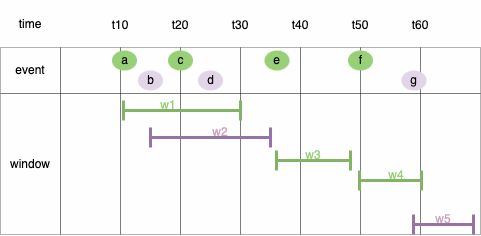

The diagram above was exported from draw.io. Its source (the exported page's mxGraphModel, read from the mxfile embedded in the PNG):
<mxGraphModel dx="338" dy="643" grid="1" gridSize="10" guides="1" tooltips="1" connect="1" arrows="1" fold="1" page="1" pageScale="1" pageWidth="1169" pageHeight="827" math="0" shadow="0">
  <root>
    <mxCell id="0" />
    <mxCell id="1" parent="0" />
    <mxCell id="pjavsnHLvcbqXYeomyV3-1" value="" style="childLayout=tableLayout;recursiveResize=0;shadow=0;fillColor=#f5f5f5;strokeColor=none;opacity=10;fontColor=#333333;" parent="1" vertex="1">
      <mxGeometry x="190" y="360" width="480" height="234" as="geometry" />
    </mxCell>
    <mxCell id="pjavsnHLvcbqXYeomyV3-2" value="" style="shape=tableRow;horizontal=0;startSize=0;swimlaneHead=0;swimlaneBody=0;top=0;left=0;bottom=0;right=0;dropTarget=0;collapsible=0;recursiveResize=0;expand=0;fontStyle=0;fillColor=none;strokeColor=inherit;opacity=0;" parent="pjavsnHLvcbqXYeomyV3-1" vertex="1">
      <mxGeometry width="480" height="47" as="geometry" />
    </mxCell>
    <mxCell id="pjavsnHLvcbqXYeomyV3-3" value="time" style="connectable=0;recursiveResize=0;strokeColor=inherit;fillColor=none;align=center;whiteSpace=wrap;html=1;opacity=30;" parent="pjavsnHLvcbqXYeomyV3-2" vertex="1">
      <mxGeometry width="60" height="47" as="geometry">
        <mxRectangle width="60" height="47" as="alternateBounds" />
      </mxGeometry>
    </mxCell>
    <mxCell id="pjavsnHLvcbqXYeomyV3-4" value="" style="connectable=0;recursiveResize=0;strokeColor=inherit;fillColor=none;align=center;whiteSpace=wrap;html=1;opacity=30;" parent="pjavsnHLvcbqXYeomyV3-2" vertex="1">
      <mxGeometry x="60" width="60" height="47" as="geometry">
        <mxRectangle width="60" height="47" as="alternateBounds" />
      </mxGeometry>
    </mxCell>
    <mxCell id="pjavsnHLvcbqXYeomyV3-5" value="" style="connectable=0;recursiveResize=0;strokeColor=inherit;fillColor=none;align=center;whiteSpace=wrap;html=1;opacity=30;" parent="pjavsnHLvcbqXYeomyV3-2" vertex="1">
      <mxGeometry x="120" width="60" height="47" as="geometry">
        <mxRectangle width="60" height="47" as="alternateBounds" />
      </mxGeometry>
    </mxCell>
    <mxCell id="pjavsnHLvcbqXYeomyV3-6" style="connectable=0;recursiveResize=0;strokeColor=inherit;fillColor=none;align=center;whiteSpace=wrap;html=1;opacity=30;" parent="pjavsnHLvcbqXYeomyV3-2" vertex="1">
      <mxGeometry x="180" width="60" height="47" as="geometry">
        <mxRectangle width="60" height="47" as="alternateBounds" />
      </mxGeometry>
    </mxCell>
    <mxCell id="pjavsnHLvcbqXYeomyV3-7" style="connectable=0;recursiveResize=0;strokeColor=inherit;fillColor=none;align=center;whiteSpace=wrap;html=1;opacity=30;" parent="pjavsnHLvcbqXYeomyV3-2" vertex="1">
      <mxGeometry x="240" width="60" height="47" as="geometry">
        <mxRectangle width="60" height="47" as="alternateBounds" />
      </mxGeometry>
    </mxCell>
    <mxCell id="pjavsnHLvcbqXYeomyV3-8" style="connectable=0;recursiveResize=0;strokeColor=inherit;fillColor=none;align=center;whiteSpace=wrap;html=1;opacity=30;" parent="pjavsnHLvcbqXYeomyV3-2" vertex="1">
      <mxGeometry x="300" width="60" height="47" as="geometry">
        <mxRectangle width="60" height="47" as="alternateBounds" />
      </mxGeometry>
    </mxCell>
    <mxCell id="Ek6nTHq64TlWH5rJbX4y-4" style="connectable=0;recursiveResize=0;strokeColor=inherit;fillColor=none;align=center;whiteSpace=wrap;html=1;opacity=30;" parent="pjavsnHLvcbqXYeomyV3-2" vertex="1">
      <mxGeometry x="360" width="60" height="47" as="geometry">
        <mxRectangle width="60" height="47" as="alternateBounds" />
      </mxGeometry>
    </mxCell>
    <mxCell id="Ek6nTHq64TlWH5rJbX4y-9" style="connectable=0;recursiveResize=0;strokeColor=inherit;fillColor=none;align=center;whiteSpace=wrap;html=1;opacity=30;" parent="pjavsnHLvcbqXYeomyV3-2" vertex="1">
      <mxGeometry x="420" width="60" height="47" as="geometry">
        <mxRectangle width="60" height="47" as="alternateBounds" />
      </mxGeometry>
    </mxCell>
    <mxCell id="pjavsnHLvcbqXYeomyV3-12" style="shape=tableRow;horizontal=0;startSize=0;swimlaneHead=0;swimlaneBody=0;top=0;left=0;bottom=0;right=0;dropTarget=0;collapsible=0;recursiveResize=0;expand=0;fontStyle=0;fillColor=none;strokeColor=default;opacity=30;" parent="pjavsnHLvcbqXYeomyV3-1" vertex="1">
      <mxGeometry y="47" width="480" height="46" as="geometry" />
    </mxCell>
    <mxCell id="pjavsnHLvcbqXYeomyV3-13" value="event" style="connectable=0;recursiveResize=0;strokeColor=inherit;fillColor=none;align=center;whiteSpace=wrap;html=1;opacity=30;" parent="pjavsnHLvcbqXYeomyV3-12" vertex="1">
      <mxGeometry width="60" height="46" as="geometry">
        <mxRectangle width="60" height="46" as="alternateBounds" />
      </mxGeometry>
    </mxCell>
    <mxCell id="pjavsnHLvcbqXYeomyV3-14" value="" style="connectable=0;recursiveResize=0;strokeColor=default;fillColor=none;align=center;whiteSpace=wrap;html=1;opacity=30;" parent="pjavsnHLvcbqXYeomyV3-12" vertex="1">
      <mxGeometry x="60" width="60" height="46" as="geometry">
        <mxRectangle width="60" height="46" as="alternateBounds" />
      </mxGeometry>
    </mxCell>
    <mxCell id="pjavsnHLvcbqXYeomyV3-15" value="" style="connectable=0;recursiveResize=0;strokeColor=default;fillColor=none;align=center;whiteSpace=wrap;html=1;opacity=30;" parent="pjavsnHLvcbqXYeomyV3-12" vertex="1">
      <mxGeometry x="120" width="60" height="46" as="geometry">
        <mxRectangle width="60" height="46" as="alternateBounds" />
      </mxGeometry>
    </mxCell>
    <mxCell id="pjavsnHLvcbqXYeomyV3-16" style="connectable=0;recursiveResize=0;strokeColor=default;fillColor=none;align=center;whiteSpace=wrap;html=1;opacity=30;" parent="pjavsnHLvcbqXYeomyV3-12" vertex="1">
      <mxGeometry x="180" width="60" height="46" as="geometry">
        <mxRectangle width="60" height="46" as="alternateBounds" />
      </mxGeometry>
    </mxCell>
    <mxCell id="pjavsnHLvcbqXYeomyV3-17" style="connectable=0;recursiveResize=0;strokeColor=default;fillColor=none;align=center;whiteSpace=wrap;html=1;opacity=30;" parent="pjavsnHLvcbqXYeomyV3-12" vertex="1">
      <mxGeometry x="240" width="60" height="46" as="geometry">
        <mxRectangle width="60" height="46" as="alternateBounds" />
      </mxGeometry>
    </mxCell>
    <mxCell id="pjavsnHLvcbqXYeomyV3-18" style="connectable=0;recursiveResize=0;strokeColor=default;fillColor=none;align=center;whiteSpace=wrap;html=1;opacity=30;" parent="pjavsnHLvcbqXYeomyV3-12" vertex="1">
      <mxGeometry x="300" width="60" height="46" as="geometry">
        <mxRectangle width="60" height="46" as="alternateBounds" />
      </mxGeometry>
    </mxCell>
    <mxCell id="Ek6nTHq64TlWH5rJbX4y-5" style="connectable=0;recursiveResize=0;strokeColor=default;fillColor=none;align=center;whiteSpace=wrap;html=1;opacity=30;" parent="pjavsnHLvcbqXYeomyV3-12" vertex="1">
      <mxGeometry x="360" width="60" height="46" as="geometry">
        <mxRectangle width="60" height="46" as="alternateBounds" />
      </mxGeometry>
    </mxCell>
    <mxCell id="Ek6nTHq64TlWH5rJbX4y-10" style="connectable=0;recursiveResize=0;strokeColor=default;fillColor=none;align=center;whiteSpace=wrap;html=1;opacity=30;" parent="pjavsnHLvcbqXYeomyV3-12" vertex="1">
      <mxGeometry x="420" width="60" height="46" as="geometry">
        <mxRectangle width="60" height="46" as="alternateBounds" />
      </mxGeometry>
    </mxCell>
    <mxCell id="pjavsnHLvcbqXYeomyV3-22" style="shape=tableRow;horizontal=0;startSize=0;swimlaneHead=0;swimlaneBody=0;top=0;left=0;bottom=0;right=0;dropTarget=0;collapsible=0;recursiveResize=0;expand=0;fontStyle=0;fillColor=none;strokeColor=default;opacity=30;" parent="pjavsnHLvcbqXYeomyV3-1" vertex="1">
      <mxGeometry y="93" width="480" height="47" as="geometry" />
    </mxCell>
    <mxCell id="pjavsnHLvcbqXYeomyV3-23" value="window" style="connectable=0;recursiveResize=0;strokeColor=inherit;fillColor=none;align=center;whiteSpace=wrap;html=1;opacity=30;rowspan=3;colspan=1;" parent="pjavsnHLvcbqXYeomyV3-22" vertex="1">
      <mxGeometry width="60" height="141" as="geometry">
        <mxRectangle width="60" height="47" as="alternateBounds" />
      </mxGeometry>
    </mxCell>
    <mxCell id="pjavsnHLvcbqXYeomyV3-24" value="" style="connectable=0;recursiveResize=0;strokeColor=default;fillColor=none;align=center;whiteSpace=wrap;html=1;opacity=30;rowspan=3;colspan=1;" parent="pjavsnHLvcbqXYeomyV3-22" vertex="1">
      <mxGeometry x="60" width="60" height="141" as="geometry">
        <mxRectangle width="60" height="47" as="alternateBounds" />
      </mxGeometry>
    </mxCell>
    <mxCell id="pjavsnHLvcbqXYeomyV3-25" value="" style="connectable=0;recursiveResize=0;strokeColor=default;fillColor=none;align=center;whiteSpace=wrap;html=1;opacity=30;rowspan=3;colspan=1;" parent="pjavsnHLvcbqXYeomyV3-22" vertex="1">
      <mxGeometry x="120" width="60" height="141" as="geometry">
        <mxRectangle width="60" height="47" as="alternateBounds" />
      </mxGeometry>
    </mxCell>
    <mxCell id="pjavsnHLvcbqXYeomyV3-26" style="connectable=0;recursiveResize=0;strokeColor=default;fillColor=none;align=center;whiteSpace=wrap;html=1;opacity=30;rowspan=3;colspan=1;" parent="pjavsnHLvcbqXYeomyV3-22" vertex="1">
      <mxGeometry x="180" width="60" height="141" as="geometry">
        <mxRectangle width="60" height="47" as="alternateBounds" />
      </mxGeometry>
    </mxCell>
    <mxCell id="pjavsnHLvcbqXYeomyV3-27" style="connectable=0;recursiveResize=0;strokeColor=default;fillColor=none;align=center;whiteSpace=wrap;html=1;opacity=30;rowspan=3;colspan=1;" parent="pjavsnHLvcbqXYeomyV3-22" vertex="1">
      <mxGeometry x="240" width="60" height="141" as="geometry">
        <mxRectangle width="60" height="47" as="alternateBounds" />
      </mxGeometry>
    </mxCell>
    <mxCell id="pjavsnHLvcbqXYeomyV3-28" style="connectable=0;recursiveResize=0;strokeColor=default;fillColor=none;align=center;whiteSpace=wrap;html=1;opacity=30;rowspan=3;colspan=1;" parent="pjavsnHLvcbqXYeomyV3-22" vertex="1">
      <mxGeometry x="300" width="60" height="141" as="geometry">
        <mxRectangle width="60" height="47" as="alternateBounds" />
      </mxGeometry>
    </mxCell>
    <mxCell id="Ek6nTHq64TlWH5rJbX4y-6" style="connectable=0;recursiveResize=0;strokeColor=default;fillColor=none;align=center;whiteSpace=wrap;html=1;opacity=30;rowspan=3;colspan=1;" parent="pjavsnHLvcbqXYeomyV3-22" vertex="1">
      <mxGeometry x="360" width="60" height="141" as="geometry">
        <mxRectangle width="60" height="47" as="alternateBounds" />
      </mxGeometry>
    </mxCell>
    <mxCell id="Ek6nTHq64TlWH5rJbX4y-11" style="connectable=0;recursiveResize=0;strokeColor=default;fillColor=none;align=center;whiteSpace=wrap;html=1;opacity=30;rowspan=3;colspan=1;" parent="pjavsnHLvcbqXYeomyV3-22" vertex="1">
      <mxGeometry x="420" width="60" height="141" as="geometry">
        <mxRectangle width="60" height="47" as="alternateBounds" />
      </mxGeometry>
    </mxCell>
    <mxCell id="pjavsnHLvcbqXYeomyV3-32" style="shape=tableRow;horizontal=0;startSize=0;swimlaneHead=0;swimlaneBody=0;top=0;left=0;bottom=0;right=0;dropTarget=0;collapsible=0;recursiveResize=0;expand=0;fontStyle=0;fillColor=none;strokeColor=default;opacity=30;" parent="pjavsnHLvcbqXYeomyV3-1" vertex="1">
      <mxGeometry y="140" width="480" height="47" as="geometry" />
    </mxCell>
    <mxCell id="pjavsnHLvcbqXYeomyV3-42" style="shape=tableRow;horizontal=0;startSize=0;swimlaneHead=0;swimlaneBody=0;top=0;left=0;bottom=0;right=0;dropTarget=0;collapsible=0;recursiveResize=0;expand=0;fontStyle=0;fillColor=none;strokeColor=default;opacity=30;" parent="pjavsnHLvcbqXYeomyV3-1" vertex="1">
      <mxGeometry y="187" width="480" height="47" as="geometry" />
    </mxCell>
    <mxCell id="pjavsnHLvcbqXYeomyV3-52" value="t10" style="text;html=1;align=center;verticalAlign=middle;whiteSpace=wrap;rounded=0;opacity=30;strokeColor=none;" parent="1" vertex="1">
      <mxGeometry x="280" y="370" width="60" height="30" as="geometry" />
    </mxCell>
    <mxCell id="pjavsnHLvcbqXYeomyV3-53" value="t20" style="text;html=1;align=center;verticalAlign=middle;whiteSpace=wrap;rounded=0;opacity=30;strokeColor=none;" parent="1" vertex="1">
      <mxGeometry x="340" y="370" width="60" height="30" as="geometry" />
    </mxCell>
    <mxCell id="pjavsnHLvcbqXYeomyV3-54" value="t30" style="text;html=1;align=center;verticalAlign=middle;whiteSpace=wrap;rounded=0;opacity=30;strokeColor=none;" parent="1" vertex="1">
      <mxGeometry x="400" y="370" width="60" height="30" as="geometry" />
    </mxCell>
    <mxCell id="pjavsnHLvcbqXYeomyV3-55" value="t40" style="text;html=1;align=center;verticalAlign=middle;whiteSpace=wrap;rounded=0;opacity=30;strokeColor=none;" parent="1" vertex="1">
      <mxGeometry x="460" y="370" width="60" height="30" as="geometry" />
    </mxCell>
    <mxCell id="pjavsnHLvcbqXYeomyV3-58" value="a" style="ellipse;whiteSpace=wrap;html=1;fillColor=#97D077;strokeColor=none;" parent="1" vertex="1">
      <mxGeometry x="301.5" y="410" width="25" height="20" as="geometry" />
    </mxCell>
    <mxCell id="pjavsnHLvcbqXYeomyV3-63" value="" style="shape=crossbar;whiteSpace=wrap;html=1;rounded=1;strokeWidth=3;fillColor=#d5e8d4;strokeColor=#82b366;" parent="1" vertex="1">
      <mxGeometry x="313" y="460" width="117" height="20" as="geometry" />
    </mxCell>
    <mxCell id="pjavsnHLvcbqXYeomyV3-72" value="b" style="ellipse;whiteSpace=wrap;html=1;fillColor=#e1d5e7;strokeColor=none;" parent="1" vertex="1">
      <mxGeometry x="327.5" y="430" width="25" height="20" as="geometry" />
    </mxCell>
    <mxCell id="pjavsnHLvcbqXYeomyV3-78" value="" style="shape=crossbar;whiteSpace=wrap;html=1;rounded=1;strokeWidth=3;fillColor=#e1d5e7;strokeColor=#9673a6;" parent="1" vertex="1">
      <mxGeometry x="340" y="487" width="120" height="20" as="geometry" />
    </mxCell>
    <mxCell id="Ek6nTHq64TlWH5rJbX4y-1" value="c" style="ellipse;whiteSpace=wrap;html=1;fillColor=#97D077;strokeColor=none;" parent="1" vertex="1">
      <mxGeometry x="357.5" y="410" width="25" height="20" as="geometry" />
    </mxCell>
    <mxCell id="Ek6nTHq64TlWH5rJbX4y-2" value="d" style="ellipse;whiteSpace=wrap;html=1;fillColor=#e1d5e7;strokeColor=none;" parent="1" vertex="1">
      <mxGeometry x="387.5" y="430" width="25" height="20" as="geometry" />
    </mxCell>
    <mxCell id="Ek6nTHq64TlWH5rJbX4y-3" value="e" style="ellipse;whiteSpace=wrap;html=1;fillColor=#97D077;strokeColor=none;" parent="1" vertex="1">
      <mxGeometry x="454" y="410" width="25" height="20" as="geometry" />
    </mxCell>
    <mxCell id="Ek6nTHq64TlWH5rJbX4y-14" value="t50" style="text;html=1;align=center;verticalAlign=middle;whiteSpace=wrap;rounded=0;opacity=30;strokeColor=none;" parent="1" vertex="1">
      <mxGeometry x="520" y="370" width="60" height="30" as="geometry" />
    </mxCell>
    <mxCell id="Ek6nTHq64TlWH5rJbX4y-15" value="t60" style="text;html=1;align=center;verticalAlign=middle;whiteSpace=wrap;rounded=0;opacity=30;strokeColor=none;" parent="1" vertex="1">
      <mxGeometry x="580" y="370" width="60" height="30" as="geometry" />
    </mxCell>
    <mxCell id="Ek6nTHq64TlWH5rJbX4y-16" value="f" style="ellipse;whiteSpace=wrap;html=1;fillColor=#97D077;strokeColor=none;" parent="1" vertex="1">
      <mxGeometry x="537.5" y="410" width="25" height="20" as="geometry" />
    </mxCell>
    <mxCell id="Ek6nTHq64TlWH5rJbX4y-17" value="g" style="ellipse;whiteSpace=wrap;html=1;fillColor=#e1d5e7;strokeColor=none;" parent="1" vertex="1">
      <mxGeometry x="591" y="430" width="25" height="20" as="geometry" />
    </mxCell>
    <mxCell id="Ek6nTHq64TlWH5rJbX4y-19" value="" style="shape=crossbar;whiteSpace=wrap;html=1;rounded=1;strokeWidth=3;fillColor=#d5e8d4;strokeColor=#82b366;" parent="1" vertex="1">
      <mxGeometry x="466" y="510" width="74" height="20" as="geometry" />
    </mxCell>
    <mxCell id="Ek6nTHq64TlWH5rJbX4y-20" value="" style="shape=crossbar;whiteSpace=wrap;html=1;rounded=1;strokeWidth=3;fillColor=#d5e8d4;strokeColor=#82b366;" parent="1" vertex="1">
      <mxGeometry x="549" y="530" width="62" height="20" as="geometry" />
    </mxCell>
    <mxCell id="Ek6nTHq64TlWH5rJbX4y-21" value="" style="shape=crossbar;whiteSpace=wrap;html=1;rounded=1;strokeWidth=3;fillColor=#e1d5e7;strokeColor=#9673a6;" parent="1" vertex="1">
      <mxGeometry x="603" y="574" width="60" height="20" as="geometry" />
    </mxCell>
    <mxCell id="Ek6nTHq64TlWH5rJbX4y-22" value="&lt;font color=&quot;#97d077&quot;&gt;w1&lt;/font&gt;" style="text;html=1;align=center;verticalAlign=middle;whiteSpace=wrap;rounded=0;" parent="1" vertex="1">
      <mxGeometry x="327.5" y="450" width="60" height="30" as="geometry" />
    </mxCell>
    <mxCell id="Ek6nTHq64TlWH5rJbX4y-23" value="&lt;font color=&quot;#cda2be&quot;&gt;w2&lt;/font&gt;" style="text;html=1;align=center;verticalAlign=middle;whiteSpace=wrap;rounded=0;" parent="1" vertex="1">
      <mxGeometry x="380" y="477" width="60" height="30" as="geometry" />
    </mxCell>
    <mxCell id="Ek6nTHq64TlWH5rJbX4y-24" value="&lt;font color=&quot;#97d077&quot;&gt;w3&lt;/font&gt;" style="text;html=1;align=center;verticalAlign=middle;whiteSpace=wrap;rounded=0;" parent="1" vertex="1">
      <mxGeometry x="473" y="500" width="60" height="30" as="geometry" />
    </mxCell>
    <mxCell id="Ek6nTHq64TlWH5rJbX4y-25" value="&lt;font color=&quot;#97d077&quot;&gt;w4&lt;/font&gt;" style="text;html=1;align=center;verticalAlign=middle;whiteSpace=wrap;rounded=0;" parent="1" vertex="1">
      <mxGeometry x="556" y="520" width="60" height="30" as="geometry" />
    </mxCell>
    <mxCell id="Ek6nTHq64TlWH5rJbX4y-26" value="&lt;font color=&quot;#cda2be&quot;&gt;w5&lt;/font&gt;" style="text;html=1;align=center;verticalAlign=middle;whiteSpace=wrap;rounded=0;" parent="1" vertex="1">
      <mxGeometry x="603" y="564" width="60" height="30" as="geometry" />
    </mxCell>
  </root>
</mxGraphModel>